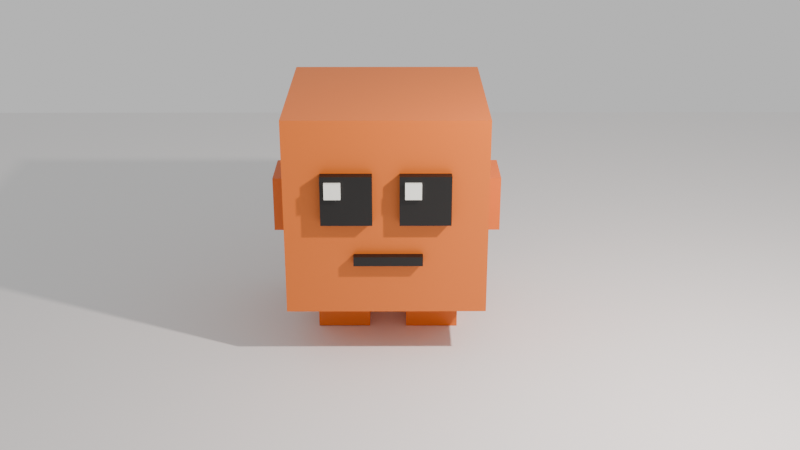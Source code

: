 # Source: Orange_Critter.blend  (saved by Blender 5.2.44; exported with 4.5.12 LTS)
import bpy
from mathutils import Matrix  # noqa: F401  (used for matrix-valued properties, if any)

bpy.ops.wm.read_factory_settings(use_empty=True)
scene = bpy.context.scene
scene.name = 'Scene'

# ---- collections
col_collection = bpy.data.collections.new('Collection'); scene.collection.children.link(col_collection)

# ---- materials (node trees are filled in below, after node groups)
mat_body = bpy.data.materials.new('body')
mat_black = bpy.data.materials.new('black')
mat_white = bpy.data.materials.new('white')

# ---- material node trees
mat_body.use_nodes = True; mat_body.node_tree.nodes.clear()
_N = mat_body.node_tree.nodes; _L = mat_body.node_tree.links
n0 = _N.new('ShaderNodeBsdfPrincipled'); n0.name = 'Principled BSDF'; n0.location = (-200, 100)
n0.inputs[0].default_value = (0.7015, 0.1558, 0.01006, 1.0)
n0.inputs[10].default_value = 0.005
n1 = _N.new('ShaderNodeOutputMaterial'); n1.name = 'Material Output'; n1.location = (200, 100)
_L.new(n0.outputs[0], n1.inputs[0])
n1.is_active_output = True
mat_black.use_nodes = True; mat_black.node_tree.nodes.clear()
_N = mat_black.node_tree.nodes; _L = mat_black.node_tree.links
n0 = _N.new('ShaderNodeBsdfPrincipled'); n0.name = 'Principled BSDF'; n0.location = (-200, 100)
n0.inputs[0].default_value = (0.004118, 0.004118, 0.004118, 1.0)
n0.inputs[10].default_value = 0.005
n1 = _N.new('ShaderNodeOutputMaterial'); n1.name = 'Material Output'; n1.location = (200, 100)
_L.new(n0.outputs[0], n1.inputs[0])
n1.is_active_output = True
mat_white.use_nodes = True; mat_white.node_tree.nodes.clear()
_N = mat_white.node_tree.nodes; _L = mat_white.node_tree.links
n0 = _N.new('ShaderNodeBsdfPrincipled'); n0.name = 'Principled BSDF'; n0.location = (-200, 100)
n0.inputs[0].default_value = (0.9502, 1.0, 0.9386, 1.0)
n0.inputs[2].default_value = 0.2773
n0.inputs[10].default_value = 0.005
n1 = _N.new('ShaderNodeOutputMaterial'); n1.name = 'Material Output'; n1.location = (200, 100)
_L.new(n0.outputs[0], n1.inputs[0])
n1.is_active_output = True

# ---- world
world_world = bpy.data.worlds.new('World'); scene.world = world_world
world_world.use_nodes = True; world_world.node_tree.nodes.clear()
_N = world_world.node_tree.nodes; _L = world_world.node_tree.links
n0 = _N.new('ShaderNodeOutputWorld'); n0.name = 'World Output'; n0.location = (200, 100)
n1 = _N.new('ShaderNodeBackground'); n1.name = 'Background'; n1.location = (-200, 100)
n1.inputs[0].default_value = (0.6228, 0.6228, 0.6228, 1.0)
_L.new(n1.outputs[0], n0.inputs[0])
n0.is_active_output = True
world_world.color = (0.05088, 0.05088, 0.05088)
world_world.sun_shadow_jitter_overblur = 0.0

# ---- cameras
cam_camera = bpy.data.cameras.new('Camera')
cam_camera.clip_end = 100.0
cam_camera.ortho_scale = 7.314

# ---- lights
light_light = bpy.data.lights.new('Light', 'POINT')
light_light.color = (1.0, 0.8784, 0.8275)
light_light.energy = 2000.0
light_light.shadow_soft_size = 0.1

# ---- meshes
me_cube = bpy.data.meshes.new('Cube')
me_cube.from_pydata([(1.0, 1.0, 1.0), (1.0, 1.0, -1.0), (1.0, -1.0, 1.0), (1.0, -1.0, -1.0), (-1.0, 1.0, 1.0), (-1.0, 1.0, -1.0), (-1.0, -1.0, 1.0), (-1.0, -1.0, -1.0)], [], [(0, 4, 6, 2), (3, 2, 6, 7), (7, 6, 4, 5), (5, 1, 3, 7), (1, 0, 2, 3), (5, 4, 0, 1)])
_uv = me_cube.uv_layers.new(name='UVMap')
_uv.uv.foreach_set('vector', [0.625, 0.5, 0.875, 0.5, 0.875, 0.75, 0.625, 0.75, 0.375, 0.75, 0.625, 0.75, 0.625, 1.0, 0.375, 1.0, 0.375, 0.0, 0.625, 0.0, 0.625, 0.25, 0.375, 0.25, 0.125, 0.5, 0.375, 0.5, 0.375, 0.75, 0.125, 0.75, 0.375, 0.5, 0.625, 0.5, 0.625, 0.75, 0.375, 0.75, 0.375, 0.25, 0.625, 0.25, 0.625, 0.5, 0.375, 0.5])
me_cube.materials.append(mat_body)
me_cube.use_mirror_vertex_groups = False
me_cube.update()
me_plane = bpy.data.meshes.new('Plane')
me_plane.from_pydata([(-1.0, -1.0, 0.0), (1.0, -1.0, 0.0), (-1.0, 1.0, 0.0), (1.0, 1.0, 0.0)], [], [(0, 1, 3, 2)])
_uv = me_plane.uv_layers.new(name='UVMap')
_uv.uv.foreach_set('vector', [0.0, 0.0, 1.0, 0.0, 1.0, 1.0, 0.0, 1.0])
me_plane.update()
me_cube_001 = bpy.data.meshes.new('Cube.001')
me_cube_001.from_pydata([(-1.0, -1.0, -1.0), (-1.0, -1.0, 1.0), (-1.0, 1.0, -1.0), (-1.0, 1.0, 1.0), (1.0, -1.0, -1.0), (1.0, -1.0, 1.0), (1.0, 1.0, -1.0), (1.0, 1.0, 1.0)], [], [(0, 1, 3, 2), (2, 3, 7, 6), (6, 7, 5, 4), (4, 5, 1, 0), (2, 6, 4, 0), (7, 3, 1, 5)])
_uv = me_cube_001.uv_layers.new(name='UVMap')
_uv.uv.foreach_set('vector', [0.375, 0.0, 0.625, 0.0, 0.625, 0.25, 0.375, 0.25, 0.375, 0.25, 0.625, 0.25, 0.625, 0.5, 0.375, 0.5, 0.375, 0.5, 0.625, 0.5, 0.625, 0.75, 0.375, 0.75, 0.375, 0.75, 0.625, 0.75, 0.625, 1.0, 0.375, 1.0, 0.125, 0.5, 0.375, 0.5, 0.375, 0.75, 0.125, 0.75, 0.625, 0.5, 0.875, 0.5, 0.875, 0.75, 0.625, 0.75])
me_cube_001.materials.append(mat_body)
me_cube_001.materials.append(None)
me_cube_001.update()
me_cube_002 = bpy.data.meshes.new('Cube.002')
me_cube_002.from_pydata([(-1.0, -1.0, -1.0), (-1.0, -1.0, 1.0), (-1.0, 1.0, -1.0), (-1.0, 1.0, 1.0), (1.0, -1.0, -1.0), (1.0, -1.0, 1.0), (1.0, 1.0, -1.0), (1.0, 1.0, 1.0)], [], [(0, 1, 3, 2), (2, 3, 7, 6), (6, 7, 5, 4), (4, 5, 1, 0), (2, 6, 4, 0), (7, 3, 1, 5)])
_uv = me_cube_002.uv_layers.new(name='UVMap')
_uv.uv.foreach_set('vector', [0.375, 0.0, 0.625, 0.0, 0.625, 0.25, 0.375, 0.25, 0.375, 0.25, 0.625, 0.25, 0.625, 0.5, 0.375, 0.5, 0.375, 0.5, 0.625, 0.5, 0.625, 0.75, 0.375, 0.75, 0.375, 0.75, 0.625, 0.75, 0.625, 1.0, 0.375, 1.0, 0.125, 0.5, 0.375, 0.5, 0.375, 0.75, 0.125, 0.75, 0.625, 0.5, 0.875, 0.5, 0.875, 0.75, 0.625, 0.75])
me_cube_002.materials.append(mat_body)
me_cube_002.update()
me_cube_003 = bpy.data.meshes.new('Cube.003')
me_cube_003.from_pydata([(-1.0, -1.0, -1.0), (-1.0, -1.0, 1.0), (-1.0, 1.0, -1.0), (-1.0, 1.0, 1.0), (1.0, -1.0, -1.0), (1.0, -1.0, 1.0), (1.0, 1.0, -1.0), (1.0, 1.0, 1.0)], [], [(0, 1, 3, 2), (2, 3, 7, 6), (6, 7, 5, 4), (4, 5, 1, 0), (2, 6, 4, 0), (7, 3, 1, 5)])
_uv = me_cube_003.uv_layers.new(name='UVMap')
_uv.uv.foreach_set('vector', [0.375, 0.0, 0.625, 0.0, 0.625, 0.25, 0.375, 0.25, 0.375, 0.25, 0.625, 0.25, 0.625, 0.5, 0.375, 0.5, 0.375, 0.5, 0.625, 0.5, 0.625, 0.75, 0.375, 0.75, 0.375, 0.75, 0.625, 0.75, 0.625, 1.0, 0.375, 1.0, 0.125, 0.5, 0.375, 0.5, 0.375, 0.75, 0.125, 0.75, 0.625, 0.5, 0.875, 0.5, 0.875, 0.75, 0.625, 0.75])
me_cube_003.materials.append(mat_body)
me_cube_003.update()
me_cube_004 = bpy.data.meshes.new('Cube.004')
me_cube_004.from_pydata([(-1.0, -1.0, -1.0), (-1.0, -1.0, 1.0), (-1.0, 1.0, -1.0), (-1.0, 1.0, 1.0), (1.0, -1.0, -1.0), (1.0, -1.0, 1.0), (1.0, 1.0, -1.0), (1.0, 1.0, 1.0)], [], [(0, 1, 3, 2), (2, 3, 7, 6), (6, 7, 5, 4), (4, 5, 1, 0), (2, 6, 4, 0), (7, 3, 1, 5)])
_uv = me_cube_004.uv_layers.new(name='UVMap')
_uv.uv.foreach_set('vector', [0.375, 0.0, 0.625, 0.0, 0.625, 0.25, 0.375, 0.25, 0.375, 0.25, 0.625, 0.25, 0.625, 0.5, 0.375, 0.5, 0.375, 0.5, 0.625, 0.5, 0.625, 0.75, 0.375, 0.75, 0.375, 0.75, 0.625, 0.75, 0.625, 1.0, 0.375, 1.0, 0.125, 0.5, 0.375, 0.5, 0.375, 0.75, 0.125, 0.75, 0.625, 0.5, 0.875, 0.5, 0.875, 0.75, 0.625, 0.75])
me_cube_004.materials.append(mat_body)
me_cube_004.update()
me_cube_005 = bpy.data.meshes.new('Cube.005')
me_cube_005.from_pydata([(-1.0, -1.0, -1.0), (-1.0, -1.0, 1.0), (-1.0, 1.0, -1.0), (-1.0, 1.0, 1.0), (1.0, -1.0, -1.0), (1.0, -1.0, 1.0), (1.0, 1.0, -1.0), (1.0, 1.0, 1.0), (-1.0, 4.054, -1.0), (-1.0, 4.054, 1.0), (-1.0, 2.054, -1.0), (-1.0, 2.054, 1.0), (1.0, 4.054, -1.0), (1.0, 4.054, 1.0), (1.0, 2.054, -1.0), (1.0, 2.054, 1.0)], [], [(0, 1, 3, 2), (2, 3, 7, 6), (6, 7, 5, 4), (4, 5, 1, 0), (2, 6, 4, 0), (7, 3, 1, 5), (8, 10, 11, 9), (10, 14, 15, 11), (14, 12, 13, 15), (12, 8, 9, 13), (10, 8, 12, 14), (15, 13, 9, 11)])
_uv = me_cube_005.uv_layers.new(name='UVMap')
_uv.uv.foreach_set('vector', [0.375, 0.0, 0.625, 0.0, 0.625, 0.25, 0.375, 0.25, 0.375, 0.25, 0.625, 0.25, 0.625, 0.5, 0.375, 0.5, 0.375, 0.5, 0.625, 0.5, 0.625, 0.75, 0.375, 0.75, 0.375, 0.75, 0.625, 0.75, 0.625, 1.0, 0.375, 1.0, 0.125, 0.5, 0.375, 0.5, 0.375, 0.75, 0.125, 0.75, 0.625, 0.5, 0.875, 0.5, 0.875, 0.75, 0.625, 0.75, 0.375, 0.0, 0.375, 0.25, 0.625, 0.25, 0.625, 0.0, 0.375, 0.25, 0.375, 0.5, 0.625, 0.5, 0.625, 0.25, 0.375, 0.5, 0.375, 0.75, 0.625, 0.75, 0.625, 0.5, 0.375, 0.75, 0.375, 1.0, 0.625, 1.0, 0.625, 0.75, 0.125, 0.5, 0.125, 0.75, 0.375, 0.75, 0.375, 0.5, 0.625, 0.5, 0.625, 0.75, 0.875, 0.75, 0.875, 0.5])
me_cube_005.materials.append(mat_black)
me_cube_005.update()
me_cube_006 = bpy.data.meshes.new('Cube.006')
me_cube_006.from_pydata([(-1.0, -1.0, -1.0), (-1.0, -1.0, 1.0), (-1.0, 1.0, -1.0), (-1.0, 1.0, 1.0), (1.0, -1.0, -1.0), (1.0, -1.0, 1.0), (1.0, 1.0, -1.0), (1.0, 1.0, 1.0)], [], [(0, 1, 3, 2), (2, 3, 7, 6), (6, 7, 5, 4), (4, 5, 1, 0), (2, 6, 4, 0), (7, 3, 1, 5)])
_uv = me_cube_006.uv_layers.new(name='UVMap')
_uv.uv.foreach_set('vector', [0.375, 0.0, 0.625, 0.0, 0.625, 0.25, 0.375, 0.25, 0.375, 0.25, 0.625, 0.25, 0.625, 0.5, 0.375, 0.5, 0.375, 0.5, 0.625, 0.5, 0.625, 0.75, 0.375, 0.75, 0.375, 0.75, 0.625, 0.75, 0.625, 1.0, 0.375, 1.0, 0.125, 0.5, 0.375, 0.5, 0.375, 0.75, 0.125, 0.75, 0.625, 0.5, 0.875, 0.5, 0.875, 0.75, 0.625, 0.75])
me_cube_006.materials.append(mat_white)
me_cube_006.update()
me_cube_007 = bpy.data.meshes.new('Cube.007')
me_cube_007.from_pydata([(-1.0, -1.0, -1.0), (-1.0, -1.0, 1.0), (-1.0, 1.0, -1.0), (-1.0, 1.0, 1.0), (1.0, -1.0, -1.0), (1.0, -1.0, 1.0), (1.0, 1.0, -1.0), (1.0, 1.0, 1.0)], [], [(0, 1, 3, 2), (2, 3, 7, 6), (6, 7, 5, 4), (4, 5, 1, 0), (2, 6, 4, 0), (7, 3, 1, 5)])
_uv = me_cube_007.uv_layers.new(name='UVMap')
_uv.uv.foreach_set('vector', [0.375, 0.0, 0.625, 0.0, 0.625, 0.25, 0.375, 0.25, 0.375, 0.25, 0.625, 0.25, 0.625, 0.5, 0.375, 0.5, 0.375, 0.5, 0.625, 0.5, 0.625, 0.75, 0.375, 0.75, 0.375, 0.75, 0.625, 0.75, 0.625, 1.0, 0.375, 1.0, 0.125, 0.5, 0.375, 0.5, 0.375, 0.75, 0.125, 0.75, 0.625, 0.5, 0.875, 0.5, 0.875, 0.75, 0.625, 0.75])
me_cube_007.materials.append(mat_white)
me_cube_007.update()
me_cube_008 = bpy.data.meshes.new('Cube.008')
me_cube_008.from_pydata([(-1.0, -1.0, -1.0), (-1.0, -1.0, 1.0), (-1.0, 1.0, -1.0), (-1.0, 1.0, 1.0), (1.0, -1.0, -1.0), (1.0, -1.0, 1.0), (1.0, 1.0, -1.0), (1.0, 1.0, 1.0)], [], [(0, 1, 3, 2), (2, 3, 7, 6), (6, 7, 5, 4), (4, 5, 1, 0), (2, 6, 4, 0), (7, 3, 1, 5)])
_uv = me_cube_008.uv_layers.new(name='UVMap')
_uv.uv.foreach_set('vector', [0.375, 0.0, 0.625, 0.0, 0.625, 0.25, 0.375, 0.25, 0.375, 0.25, 0.625, 0.25, 0.625, 0.5, 0.375, 0.5, 0.375, 0.5, 0.625, 0.5, 0.625, 0.75, 0.375, 0.75, 0.375, 0.75, 0.625, 0.75, 0.625, 1.0, 0.375, 1.0, 0.125, 0.5, 0.375, 0.5, 0.375, 0.75, 0.125, 0.75, 0.625, 0.5, 0.875, 0.5, 0.875, 0.75, 0.625, 0.75])
me_cube_008.materials.append(mat_black)
me_cube_008.update()

# ---- objects
ob_cube = bpy.data.objects.new('Cube', me_cube)
ob_light = bpy.data.objects.new('Light', light_light)
ob_camera = bpy.data.objects.new('Camera', cam_camera)
ob_plane = bpy.data.objects.new('Plane', me_plane)
ob_cube_001 = bpy.data.objects.new('Cube.001', me_cube_001)
ob_cube_002 = bpy.data.objects.new('Cube.002', me_cube_002)
ob_cube_003 = bpy.data.objects.new('Cube.003', me_cube_003)
ob_cube_004 = bpy.data.objects.new('Cube.004', me_cube_004)
ob_cube_005 = bpy.data.objects.new('Cube.005', me_cube_005)
ob_cube_006 = bpy.data.objects.new('Cube.006', me_cube_006)
ob_cube_007 = bpy.data.objects.new('Cube.007', me_cube_007)
ob_cube_008 = bpy.data.objects.new('Cube.008', me_cube_008)

# ---- transforms, parenting, visibility, modifiers, constraints
ob_cube.location = (-0.01048, 0.3623, 1.546)
ob_cube.rotation_euler = (0.0, -0.0, -1.565)
ob_cube.lock_rotations_4d = False
ob_cube.empty_display_type = 'ARROWS'
ob_cube.lineart.crease_threshold = 0.0
ob_light.location = (3.697, -2.859, 5.099)
ob_light.rotation_euler = (0.6503, 0.05522, 1.866)
ob_light.lock_rotations_4d = False
ob_light.empty_display_type = 'ARROWS'
ob_light.color = (0.0, 0.0, 0.0, 0.0)
ob_light.lineart.crease_threshold = 0.0
ob_camera.location = (0.1499, -10.63, 5.639)
ob_camera.rotation_euler = (1.177, -0.0001309, 0.001939)
ob_camera.lock_rotations_4d = False
ob_camera.empty_display_type = 'ARROWS'
ob_camera.color = (0.0, 0.0, 0.0, 0.0)
ob_camera.display_type = 'WIRE'
ob_camera.lineart.crease_threshold = 0.0
ob_plane.location = (-0.01048, 0.3623, 0.0)
ob_plane.rotation_euler = (0.0, -0.0, -1.565)
ob_plane.scale = (7.711, 7.711, 7.711)
ob_cube_001.location = (-0.4699, 0.3598, 0.281)
ob_cube_001.rotation_euler = (0.0, -0.0, -1.565)
ob_cube_001.scale = (0.2746, 0.2746, 0.2746)
ob_cube_002.location = (0.4683, 0.3648, 0.2774)
ob_cube_002.rotation_euler = (0.0, -0.0, -1.565)
ob_cube_002.scale = (0.2746, 0.2746, 0.2746)
ob_cube_003.location = (-1.098, 0.4127, 1.4)
ob_cube_003.rotation_euler = (0.0, -0.0, -1.565)
ob_cube_003.scale = (0.2872, 0.09059, 0.2872)
ob_cube_004.location = (1.082, 0.4245, 1.4)
ob_cube_004.rotation_euler = (0.0, -0.0, -1.565)
ob_cube_004.scale = (0.2872, 0.09059, 0.2872)
ob_cube_005.location = (-0.3874, -0.685, 1.768)
ob_cube_005.rotation_euler = (0.0, -0.0, -1.565)
ob_cube_005.scale = (0.05217, 0.2506, 0.2506)
ob_cube_006.location = (-0.5163, -0.7583, 1.881)
ob_cube_006.rotation_euler = (0.0, -0.0, -1.565)
ob_cube_006.scale = (0.02029, 0.07974, 0.07974)
ob_cube_007.location = (0.2602, -0.7541, 1.881)
ob_cube_007.rotation_euler = (0.0, -0.0, -1.565)
ob_cube_007.scale = (0.02029, 0.07974, 0.07974)
ob_cube_008.location = (0.01534, -0.6734, 1.131)
ob_cube_008.rotation_euler = (0.0, -0.0, -1.565)
ob_cube_008.scale = (0.0468, 0.341, 0.048)

# ---- collection membership
col_collection.objects.link(ob_cube)
col_collection.objects.link(ob_light)
col_collection.objects.link(ob_camera)
col_collection.objects.link(ob_plane)
col_collection.objects.link(ob_cube_001)
col_collection.objects.link(ob_cube_002)
col_collection.objects.link(ob_cube_003)
col_collection.objects.link(ob_cube_004)
col_collection.objects.link(ob_cube_005)
col_collection.objects.link(ob_cube_006)
col_collection.objects.link(ob_cube_007)
col_collection.objects.link(ob_cube_008)

# ---- scene / render settings (as saved in the file)
scene.camera = ob_camera
scene.frame_start = 1; scene.frame_end = 250; scene.frame_set(1)
scene.render.engine = 'BLENDER_EEVEE_NEXT'
scene.render.bake_bias = 0.0
scene.render.bake_samples = 0
scene.render.compositor_device = 'GPU'
scene.eevee.use_volume_custom_range = False
scene.eevee.fast_gi_thickness_near = 0.1
scene.eevee.fast_gi_thickness_far = 0.0
scene.eevee.ray_tracing_options.screen_trace_thickness = 0.1
scene.eevee.use_raytracing = True
bpy.context.view_layer.update()
